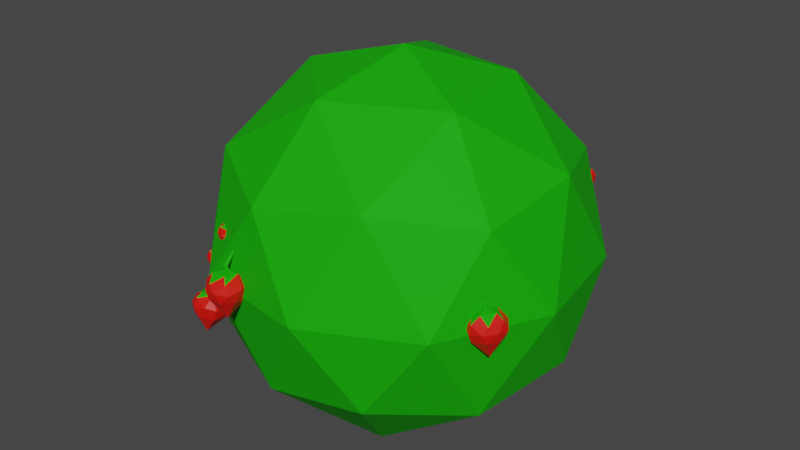 # Source: buch_berri.blend  (saved by Blender 2.91.10; exported with 4.5.12 LTS)
import bpy
from mathutils import Matrix  # noqa: F401  (used for matrix-valued properties, if any)

bpy.ops.wm.read_factory_settings(use_empty=True)
scene = bpy.context.scene
scene.name = 'Scene'

# ---- collections
col_collection = bpy.data.collections.new('Collection'); scene.collection.children.link(col_collection)
col_bush_berri = bpy.data.collections.new('bush_berri'); col_collection.children.link(col_bush_berri)

# ---- materials (node trees are filled in below, after node groups)
mat_berry = bpy.data.materials.new('berry')
mat_berry.use_transparent_shadow = False
mat_bush_berry = bpy.data.materials.new('bush_berry')
mat_bush_berry.alpha_threshold = 0.0
mat_bush_berry.use_transparent_shadow = False
mat_bush_berry.line_color = (0.0, 0.0, 0.0, 1.0)

# ---- node groups
ng_auto_smooth = bpy.data.node_groups.new('Auto Smooth', 'GeometryNodeTree')
_s = ng_auto_smooth.interface.new_socket(name='Geometry', in_out='OUTPUT', socket_type='NodeSocketGeometry')
_s = ng_auto_smooth.interface.new_socket(name='Geometry', in_out='INPUT', socket_type='NodeSocketGeometry')
_s = ng_auto_smooth.interface.new_socket(name='Angle', in_out='INPUT', socket_type='NodeSocketFloat')
_s.subtype = 'ANGLE'
_s.min_value = 0.0
_s.max_value = 3.142
ng_auto_smooth.is_modifier = True
_N = ng_auto_smooth.nodes; _L = ng_auto_smooth.links
n0 = _N.new('NodeGroupOutput'); n0.name = 'Group Output'; n0.location = (480, -100)
n1 = _N.new('NodeGroupInput'); n1.name = 'Group Input'; n1.location = (-420, -300)
n2 = _N.new('NodeGroupInput'); n2.name = 'Group Input.001'; n2.location = (-60, -100)
n3 = _N.new('GeometryNodeSetShadeSmooth'); n3.name = 'Set Shade Smooth'; n3.location = (120, -100)
n3.domain = 'EDGE'
n4 = _N.new('GeometryNodeSetShadeSmooth'); n4.name = 'Set Shade Smooth.001'; n4.location = (300, -100)
n5 = _N.new('GeometryNodeInputMeshEdgeAngle'); n5.name = 'Edge Angle'; n5.location = (-420, -220)
n6 = _N.new('GeometryNodeInputEdgeSmooth'); n6.name = 'Is Edge Smooth'; n6.location = (-60, -160)
n7 = _N.new('GeometryNodeInputShadeSmooth'); n7.name = 'Is Face Smooth'; n7.location = (-240, -340)
n8 = _N.new('FunctionNodeBooleanMath'); n8.name = 'Boolean Math'; n8.location = (-60, -220)
n9 = _N.new('FunctionNodeCompare'); n9.name = 'Compare'; n9.location = (-240, -180)
n9.operation = 'LESS_EQUAL'
_L.new(n5.outputs[0], n9.inputs[0])
_L.new(n4.outputs[0], n0.inputs[0])
_L.new(n1.outputs[1], n9.inputs[1])
_L.new(n9.outputs[0], n8.inputs[0])
_L.new(n7.outputs[0], n8.inputs[1])
_L.new(n2.outputs[0], n3.inputs[0])
_L.new(n6.outputs[0], n3.inputs[1])
_L.new(n3.outputs[0], n4.inputs[0])
_L.new(n8.outputs[0], n3.inputs[2])
n0.is_active_output = True

# ---- material node trees
mat_berry.use_nodes = True; mat_berry.node_tree.nodes.clear()
_N = mat_berry.node_tree.nodes; _L = mat_berry.node_tree.links
n0 = _N.new('ShaderNodeBsdfPrincipled'); n0.name = 'Principled BSDF'; n0.location = (10, 300)
n0.distribution = 'GGX'
n0.subsurface_method = 'BURLEY'
n0.inputs[0].default_value = (0.8, 0.004581, 0.0, 1.0)
n0.inputs[3].default_value = 1.45
n0.inputs[27].default_value = (0.0, 0.0, 0.0, 1.0)
n0.inputs[28].default_value = 1.0
n1 = _N.new('ShaderNodeOutputMaterial'); n1.name = 'Material Output'; n1.location = (300, 300)
_L.new(n0.outputs[0], n1.inputs[0])
n1.is_active_output = True
mat_bush_berry.use_nodes = True; mat_bush_berry.node_tree.nodes.clear()
_N = mat_bush_berry.node_tree.nodes; _L = mat_bush_berry.node_tree.links
n0 = _N.new('ShaderNodeOutputMaterial'); n0.name = 'Material Output'; n0.location = (300, 300)
n1 = _N.new('ShaderNodeBsdfPrincipled'); n1.name = 'Principled BSDF'; n1.location = (10, 300)
n1.distribution = 'GGX'
n1.subsurface_method = 'BURLEY'
n1.inputs[0].default_value = (0.008532, 0.4109, 0.001385, 1.0)
n1.inputs[2].default_value = 0.6837
n1.inputs[3].default_value = 1.45
n1.inputs[13].default_value = 0.1809
n1.inputs[27].default_value = (0.0, 0.0, 0.0, 1.0)
n1.inputs[28].default_value = 1.0
_L.new(n1.outputs[0], n0.inputs[0])
n0.is_active_output = True

# ---- world
world_world = bpy.data.worlds.new('World'); scene.world = world_world
world_world.use_nodes = True; world_world.node_tree.nodes.clear()
_N = world_world.node_tree.nodes; _L = world_world.node_tree.links
n0 = _N.new('ShaderNodeOutputWorld'); n0.name = 'World Output'; n0.location = (300, 300)
n1 = _N.new('ShaderNodeBackground'); n1.name = 'Background'; n1.location = (10, 300)
n1.inputs[0].default_value = (0.05088, 0.05088, 0.05088, 1.0)
_L.new(n1.outputs[0], n0.inputs[0])
n0.is_active_output = True
world_world.color = (0.05088, 0.05088, 0.05088)
world_world.use_sun_shadow = False
world_world.sun_shadow_jitter_overblur = 0.0

# ---- meshes
me_009 = bpy.data.meshes.new('Окружность.009')
me_009.from_pydata([(0.5608, 0.7198, 0.1354), (0.5422, 0.7412, 0.1348), (0.6034, 0.7995, 0.1721), (0.624, 0.7741, 0.1728), (0.6265, 0.7426, 0.1644), (0.5734, 0.8071, 0.1596), (0.5941, 0.727, 0.1219), (0.5617, 0.7387, 0.1177), (0.5524, 0.7738, 0.1192), (0.571, 0.8003, 0.1344), (0.6007, 0.8012, 0.1464), (0.6233, 0.7812, 0.1505), (0.6254, 0.7476, 0.1398), (0.6048, 0.7778, 0.08806), (0.6171, 0.7427, 0.1817), (0.6084, 0.7793, 0.1876), (0.5741, 0.7964, 0.1829), (0.5442, 0.7905, 0.1582), (0.5344, 0.767, 0.1447), (0.5418, 0.7347, 0.1548), (0.5758, 0.7112, 0.1467), (0.602, 0.7146, 0.1566), (0.5711, 0.7498, 0.1963), (0.5674, 0.7539, 0.1938), (0.5632, 0.7517, 0.192), (0.5647, 0.7458, 0.1899), (0.5673, 0.7438, 0.1921), (0.5779, 0.7233, 0.1821), (0.5967, 0.7537, 0.1976), (0.5713, 0.7782, 0.1942), (0.5452, 0.7643, 0.182), (0.5508, 0.7343, 0.1749), (0.5659, 0.7411, 0.1996), (0.5701, 0.7474, 0.203), (0.5617, 0.7489, 0.1996), (0.5631, 0.743, 0.1976), (0.566, 0.7513, 0.2008), (0.5445, 0.7271, 0.2152), (0.5465, 0.7315, 0.219), (0.5413, 0.7328, 0.2148), (0.5429, 0.7286, 0.2133), (0.544, 0.7345, 0.2168), (0.5233, 0.7224, 0.2222), (0.5223, 0.7184, 0.2219), (0.5243, 0.7229, 0.2257), (0.5191, 0.7242, 0.2215), (0.5207, 0.72, 0.22), (0.5218, 0.7259, 0.2235), (-0.4498, -0.3723, -0.3739), (-0.4322, -0.4175, -0.3647), (-0.5801, -0.4759, -0.3404), (-0.5987, -0.4231, -0.3507), (-0.5807, -0.371, -0.365), (-0.5306, -0.5061, -0.3438), (-0.4981, -0.3688, -0.4156), (-0.4516, -0.4058, -0.4039), (-0.4573, -0.4685, -0.397), (-0.5092, -0.5001, -0.3836), (-0.5625, -0.4842, -0.3812), (-0.589, -0.4386, -0.387), (-0.5681, -0.3837, -0.4049), (-0.5234, -0.4526, -0.4787), (-0.5759, -0.3733, -0.3311), (-0.5855, -0.4374, -0.3175), (-0.5388, -0.4844, -0.3057), (-0.4753, -0.4943, -0.3287), (-0.4396, -0.4626, -0.3446), (-0.4392, -0.4037, -0.3314), (-0.4747, -0.3484, -0.3638), (-0.523, -0.3387, -0.3628), (-0.5162, -0.4069, -0.2808), (-0.5112, -0.416, -0.2828), (-0.5025, -0.4148, -0.2832), (-0.5006, -0.4046, -0.2874), (-0.5046, -0.3996, -0.2852), (-0.5044, -0.3617, -0.3073), (-0.5588, -0.3997, -0.2936), (-0.5308, -0.4541, -0.285), (-0.4758, -0.4466, -0.2896), (-0.4641, -0.3952, -0.3036), (-0.5052, -0.3947, -0.2721), (-0.517, -0.4023, -0.2691), (-0.5029, -0.4098, -0.2698), (-0.5008, -0.3996, -0.2738), (-0.5116, -0.4113, -0.2704), (-0.473, -0.3803, -0.2337), (-0.4806, -0.386, -0.2287), (-0.4708, -0.3915, -0.2326), (-0.4703, -0.384, -0.236), (-0.4771, -0.3926, -0.2309), (-0.4414, -0.3825, -0.2098), (-0.4374, -0.3765, -0.2096), (-0.445, -0.3822, -0.2046), (-0.4353, -0.3878, -0.2085), (-0.4347, -0.3802, -0.2118), (-0.4415, -0.3888, -0.2068), (-0.5693, -0.2752, -0.2357), (-0.5714, -0.3035, -0.2338), (-0.6541, -0.2979, -0.1932), (-0.6507, -0.2654, -0.1955), (-0.6306, -0.2423, -0.2068), (-0.6389, -0.3254, -0.204), (-0.5986, -0.2579, -0.2495), (-0.5841, -0.2894, -0.2516), (-0.6023, -0.3205, -0.2466), (-0.6335, -0.3246, -0.2296), (-0.6546, -0.3032, -0.2186), (-0.6562, -0.2728, -0.217), (-0.6345, -0.2486, -0.2308), (-0.6434, -0.2889, -0.2789), (-0.6233, -0.2475, -0.1892), (-0.6427, -0.2788, -0.1798), (-0.6308, -0.3155, -0.1819), (-0.6066, -0.3346, -0.206), (-0.5836, -0.3262, -0.2213), (-0.5656, -0.2974, -0.2144), (-0.5733, -0.2576, -0.2257), (-0.5939, -0.2406, -0.2163), (-0.5952, -0.2837, -0.1727), (-0.5956, -0.2895, -0.1747), (-0.5911, -0.291, -0.1765), (-0.5882, -0.286, -0.1792), (-0.5884, -0.2826, -0.1773), (-0.5819, -0.2615, -0.1894), (-0.6159, -0.2683, -0.1719), (-0.6155, -0.3037, -0.1722), (-0.5877, -0.3134, -0.1848), (-0.5708, -0.2891, -0.1947), (-0.5852, -0.281, -0.1701), (-0.5925, -0.2822, -0.1662), (-0.5878, -0.2895, -0.1692), (-0.5847, -0.2845, -0.1718), (-0.5925, -0.288, -0.1679), (-0.5596, -0.285, -0.1552), (-0.5639, -0.2864, -0.151), (-0.5613, -0.2913, -0.1549), (-0.5596, -0.2873, -0.1569), (-0.5644, -0.2904, -0.1529), (-0.541, -0.2961, -0.1479), (-0.5375, -0.294, -0.1486), (-0.5418, -0.2954, -0.1445), (-0.5392, -0.3004, -0.1483), (-0.5375, -0.2964, -0.1503), (-0.5423, -0.2995, -0.1463), (-0.1125, -0.6038, -0.007734), (-0.06351, -0.608, -0.00301), (-0.07372, -0.7674, 0.01577), (-0.13, -0.7608, 0.01071), (-0.1701, -0.7214, 0.001451), (-0.02538, -0.7359, 0.009363), (-0.1403, -0.6441, -0.04883), (-0.08596, -0.6188, -0.04089), (-0.03164, -0.6514, -0.04008), (-0.02482, -0.7124, -0.02966), (-0.06219, -0.7536, -0.02565), (-0.1151, -0.7573, -0.02697), (-0.1567, -0.7139, -0.03951), (-0.082, -0.7007, -0.1197), (-0.1629, -0.7194, 0.03497), (-0.1086, -0.7565, 0.04233), (-0.04505, -0.7354, 0.04939), (-0.01048, -0.6817, 0.02548), (-0.02464, -0.6352, 0.01263), (-0.07601, -0.6097, 0.03148), (-0.1439, -0.6162, 0.004659), (-0.1735, -0.6555, 0.006618), (-0.1024, -0.6824, 0.08169), (-0.09225, -0.6818, 0.07883), (-0.08953, -0.6734, 0.0785), (-0.09818, -0.667, 0.07525), (-0.1043, -0.6686, 0.07795), (-0.14, -0.6511, 0.05968), (-0.1286, -0.7171, 0.06973), (-0.06689, -0.7158, 0.07293), (-0.05, -0.663, 0.06903), (-0.09211, -0.6295, 0.06003), (-0.1077, -0.6675, 0.09148), (-0.1058, -0.6816, 0.09376), (-0.09296, -0.6721, 0.0923), (-0.1016, -0.6656, 0.0893), (-0.09553, -0.6806, 0.09154), (-0.1032, -0.6338, 0.131), (-0.101, -0.6433, 0.1354), (-0.09208, -0.6368, 0.1311), (-0.09892, -0.6329, 0.1284), (-0.09372, -0.643, 0.1326), (-0.08529, -0.6074, 0.1546), (-0.08891, -0.6012, 0.1553), (-0.08673, -0.6107, 0.1597), (-0.07781, -0.6042, 0.1554), (-0.08466, -0.6003, 0.1527), (-0.07944, -0.6104, 0.1569), (-0.153, -0.5478, 0.1354), (-0.1551, -0.5761, 0.1348), (-0.2395, -0.5738, 0.1721), (-0.2361, -0.5413, 0.1728), (-0.2156, -0.5173, 0.1644), (-0.2237, -0.6004, 0.1596), (-0.1817, -0.5292, 0.1219), (-0.167, -0.5604, 0.1177), (-0.1854, -0.5918, 0.1192), (-0.2173, -0.5973, 0.1344), (-0.2389, -0.5769, 0.1464), (-0.2406, -0.5468, 0.1505), (-0.2183, -0.5216, 0.1398), (-0.2251, -0.5575, 0.08806), (-0.209, -0.524, 0.1817), (-0.2288, -0.5559, 0.1876), (-0.2167, -0.5924, 0.1829), (-0.1914, -0.6094, 0.1582), (-0.1678, -0.5997, 0.1447), (-0.1502, -0.5717, 0.1548), (-0.1575, -0.5311, 0.1467), (-0.1785, -0.5149, 0.1566), (-0.1816, -0.5616, 0.1963), (-0.1818, -0.5672, 0.1938), (-0.1773, -0.5686, 0.192), (-0.1742, -0.5633, 0.1899), (-0.1746, -0.5601, 0.1921), (-0.1676, -0.5381, 0.1821), (-0.2024, -0.5462, 0.1976), (-0.2018, -0.5815, 0.1942), (-0.1735, -0.5902, 0.182), (-0.1562, -0.5651, 0.1749), (-0.1717, -0.5592, 0.1996), (-0.1791, -0.5606, 0.203), (-0.1743, -0.5677, 0.1996), (-0.1711, -0.5625, 0.1976), (-0.179, -0.5663, 0.2008), (-0.1467, -0.5644, 0.2152), (-0.1512, -0.5662, 0.219), (-0.1485, -0.5708, 0.2148), (-0.1467, -0.5666, 0.2133), (-0.1516, -0.5701, 0.2168), (-0.1285, -0.5761, 0.2222), (-0.1249, -0.5741, 0.2219), (-0.1294, -0.5758, 0.2257), (-0.1267, -0.5804, 0.2215), (-0.1249, -0.5763, 0.22), (-0.1298, -0.5797, 0.2235), (0.7386, -0.2332, -0.01503), (0.7718, -0.1969, -0.01031), (0.892, -0.302, 0.008471), (0.8525, -0.3427, 0.003417), (0.7968, -0.3505, -0.005847), (0.8965, -0.2445, 0.002065), (0.7536, -0.2798, -0.05613), (0.7667, -0.2213, -0.04818), (0.8257, -0.1981, -0.04737), (0.8782, -0.2298, -0.03696), (0.8881, -0.2845, -0.03295), (0.8588, -0.3287, -0.03427), (0.7991, -0.3353, -0.0468), (0.8341, -0.268, -0.127), (0.7996, -0.3436, 0.02768), (0.8622, -0.3231, 0.03504), (0.8841, -0.2598, 0.04209), (0.8625, -0.1997, 0.01818), (0.817, -0.1826, 0.005329), (0.7656, -0.2078, 0.02418), (0.7294, -0.2656, -0.002639), (0.7425, -0.3131, -0.0006795), (0.8071, -0.273, 0.07439), (0.8128, -0.2646, 0.07154), (0.8078, -0.2573, 0.07121), (0.7975, -0.2603, 0.06795), (0.795, -0.2661, 0.07065), (0.7594, -0.2838, 0.05238), (0.8187, -0.3149, 0.06243), (0.8553, -0.2652, 0.06563), (0.8236, -0.2196, 0.06173), (0.7715, -0.2327, 0.05273), (0.7921, -0.2682, 0.08419), (0.8045, -0.2753, 0.08646), (0.8048, -0.2593, 0.085), (0.7943, -0.2621, 0.082), (0.8099, -0.2665, 0.08424), (0.7682, -0.2441, 0.1237), (0.777, -0.2481, 0.1281), (0.7773, -0.2371, 0.1238), (0.77, -0.2401, 0.1211), (0.7812, -0.2421, 0.1253), (0.758, -0.2138, 0.1473), (0.7509, -0.2129, 0.148), (0.7598, -0.2169, 0.1525), (0.7601, -0.2059, 0.1481), (0.7528, -0.209, 0.1454), (0.764, -0.211, 0.1496), (0.4893, 0.7757, -0.007734), (0.4413, 0.765, -0.00301), (0.4034, 0.9202, 0.01577), (0.4591, 0.9307, 0.01071), (0.5091, 0.9051, 0.001451), (0.3667, 0.8757, 0.009363), (0.5038, 0.8224, -0.04883), (0.4595, 0.782, -0.04089), (0.3979, 0.7969, -0.04008), (0.3731, 0.8531, -0.02966), (0.3965, 0.9035, -0.02565), (0.4459, 0.9229, -0.02697), (0.4985, 0.8939, -0.03951), (0.4312, 0.859, -0.1197), (0.5028, 0.901, 0.03497), (0.4399, 0.9202, 0.04233), (0.3856, 0.8811, 0.04939), (0.3686, 0.8194, 0.02548), (0.3961, 0.7793, 0.01263), (0.4527, 0.7704, 0.03148), (0.5155, 0.7969, 0.004659), (0.5321, 0.8432, 0.006618), (0.4561, 0.8476, 0.08169), (0.4466, 0.844, 0.07883), (0.4466, 0.8352, 0.0785), (0.4567, 0.8317, 0.07525), (0.4621, 0.835, 0.07795), (0.5014, 0.829, 0.05968), (0.4708, 0.8886, 0.06973), (0.4123, 0.8689, 0.07293), (0.4119, 0.8134, 0.06903), (0.4621, 0.7941, 0.06003), (0.4657, 0.835, 0.09148), (0.4596, 0.8479, 0.09376), (0.4502, 0.835, 0.0923), (0.4604, 0.8313, 0.0893), (0.4501, 0.8438, 0.09154), (0.4714, 0.8015, 0.131), (0.4665, 0.8099, 0.1354), (0.4599, 0.8011, 0.1311), (0.4676, 0.7994, 0.1284), (0.4596, 0.8074, 0.1326), (0.4622, 0.7709, 0.1546), (0.4675, 0.7661, 0.1553), (0.4626, 0.7745, 0.1597), (0.4561, 0.7657, 0.1554), (0.4638, 0.764, 0.1527), (0.4558, 0.772, 0.1569), (-0.536, 0.5237, -0.04366), (-0.5381, 0.4954, -0.04176), (-0.6208, 0.501, -0.001155), (-0.6174, 0.5335, -0.003483), (-0.5973, 0.5567, -0.01476), (-0.6056, 0.4735, -0.01201), (-0.5653, 0.541, -0.05748), (-0.5508, 0.5095, -0.05956), (-0.569, 0.4784, -0.05456), (-0.6002, 0.4743, -0.03759), (-0.6213, 0.4957, -0.02654), (-0.6229, 0.5261, -0.02498), (-0.6012, 0.5503, -0.03875), (-0.6101, 0.51, -0.08685), (-0.59, 0.5515, 0.002806), (-0.6094, 0.5201, 0.0122), (-0.5975, 0.4834, 0.01016), (-0.5733, 0.4643, -0.01398), (-0.5503, 0.4727, -0.02931), (-0.5323, 0.5015, -0.02239), (-0.54, 0.5413, -0.03368), (-0.5606, 0.5583, -0.02431), (-0.5619, 0.5152, 0.01931), (-0.5623, 0.5094, 0.01735), (-0.5578, 0.5079, 0.0155), (-0.5549, 0.5129, 0.0128), (-0.5551, 0.5163, 0.01473), (-0.5486, 0.5374, 0.002588), (-0.5826, 0.5306, 0.02017), (-0.5822, 0.4952, 0.01985), (-0.5544, 0.4855, 0.007232), (-0.5375, 0.5098, -0.002715), (-0.5519, 0.5179, 0.02196), (-0.5592, 0.5167, 0.0258), (-0.5545, 0.5094, 0.02284), (-0.5514, 0.5144, 0.02023), (-0.5592, 0.5109, 0.0241), (-0.5263, 0.5139, 0.03686), (-0.5306, 0.5125, 0.04099), (-0.528, 0.5076, 0.03712), (-0.5263, 0.5116, 0.03517), (-0.5311, 0.5085, 0.03917), (-0.5077, 0.5028, 0.04409), (-0.5042, 0.5049, 0.04343), (-0.5085, 0.5035, 0.04756), (-0.5059, 0.4985, 0.04369), (-0.5042, 0.5025, 0.04173), (-0.509, 0.4994, 0.04574), (0.119, 0.1122, -0.7371), (0.4637, -0.5504, -0.3991), (-0.4046, -0.4204, -0.3991), (-0.5493, 0.4455, -0.3991), (0.2296, 0.8507, -0.3991), (0.8556, 0.2352, -0.3991), (0.008457, -0.6264, 0.3477), (-0.6176, -0.01094, 0.3477), (-0.2257, 0.7747, 0.3477), (0.6426, 0.6447, 0.3477), (0.7873, -0.2212, 0.3477), (0.119, 0.1122, 0.8093), (-0.1887, -0.2009, -0.7359), (0.3216, -0.2773, -0.7359), (0.01388, -0.5903, -0.4647), (0.7546, -0.2049, -0.4647), (0.552, 0.1845, -0.7359), (-0.2738, 0.3081, -0.7359), (-0.5815, -0.004921, -0.4647), (0.184, 0.5463, -0.7359), (-0.2088, 0.7422, -0.4647), (0.617, 0.6186, -0.4647), (0.7144, -0.4732, -0.02568), (0.9448, -0.01145, -0.02568), (-0.2537, -0.635, -0.02568), (0.2566, -0.7114, -0.02568), (-0.7068, 0.2358, -0.02568), (-0.6217, -0.2732, -0.02568), (-0.01862, 0.9357, -0.02568), (-0.4764, 0.6975, -0.02568), (0.8597, 0.4975, -0.02568), (0.4917, 0.8593, -0.02568), (0.4468, -0.5179, 0.4133), (-0.3789, -0.3943, 0.4133), (-0.5166, 0.4292, 0.4133), (0.2241, 0.8146, 0.4133), (0.8196, 0.2292, 0.4133), (0.05403, -0.322, 0.6846), (0.5118, -0.0838, 0.6846), (-0.3139, 0.0398, 0.6846), (-0.0836, 0.5016, 0.6846), (0.4267, 0.4252, 0.6846)], [], [(17, 5, 9), (0, 7, 6), (21, 6, 12), (5, 2, 10), (1, 18, 8), (2, 3, 11), (4, 12, 11), (18, 17, 8), (9, 13, 8), (6, 13, 12), (10, 13, 9), (7, 13, 6), (8, 13, 7), (11, 13, 10), (12, 13, 11), (4, 14, 21), (0, 20, 19), (2, 5, 16), (3, 2, 15), (15, 16, 29), (20, 27, 31), (14, 28, 27), (16, 17, 30), (17, 18, 30), (14, 15, 28), (18, 19, 30), (19, 31, 30), (26, 32, 35, 25), (23, 36, 33, 22), (25, 35, 34, 24), (22, 33, 32, 26), (24, 34, 36, 23), (0, 6, 20), (21, 12, 4), (1, 7, 0), (2, 11, 10), (1, 8, 7), (4, 11, 3), (17, 9, 8), (20, 6, 21), (5, 10, 9), (5, 17, 16), (0, 19, 1), (2, 16, 15), (1, 19, 18), (3, 15, 14), (3, 14, 4), (15, 29, 28), (20, 31, 19), (14, 27, 21), (16, 30, 29), (21, 27, 20), (26, 27, 28, 22), (22, 28, 29, 23), (23, 29, 30, 24), (24, 30, 31, 25), (25, 31, 27, 26), (33, 38, 37, 32), (34, 39, 41, 36), (32, 37, 40, 35), (36, 41, 38, 33), (35, 40, 39, 34), (41, 47, 44, 38), (40, 46, 45, 39), (38, 44, 43, 37), (39, 45, 47, 41), (37, 43, 46, 40), (43, 42, 46), (44, 42, 43), (45, 42, 47), (46, 42, 45), (47, 42, 44), (65, 53, 57), (48, 55, 54), (69, 54, 60), (53, 50, 58), (49, 66, 56), (50, 51, 59), (52, 60, 59), (66, 65, 56), (57, 61, 56), (54, 61, 60), (58, 61, 57), (55, 61, 54), (56, 61, 55), (59, 61, 58), (60, 61, 59), (52, 62, 69), (48, 68, 67), (50, 53, 64), (51, 50, 63), (63, 64, 77), (68, 75, 79), (62, 76, 75), (64, 65, 78), (65, 66, 78), (62, 63, 76), (66, 67, 78), (67, 79, 78), (74, 80, 83, 73), (71, 84, 81, 70), (73, 83, 82, 72), (70, 81, 80, 74), (72, 82, 84, 71), (48, 54, 68), (69, 60, 52), (49, 55, 48), (50, 59, 58), (49, 56, 55), (52, 59, 51), (65, 57, 56), (68, 54, 69), (53, 58, 57), (53, 65, 64), (48, 67, 49), (50, 64, 63), (49, 67, 66), (51, 63, 62), (51, 62, 52), (63, 77, 76), (68, 79, 67), (62, 75, 69), (64, 78, 77), (69, 75, 68), (74, 75, 76, 70), (70, 76, 77, 71), (71, 77, 78, 72), (72, 78, 79, 73), (73, 79, 75, 74), (81, 86, 85, 80), (82, 87, 89, 84), (80, 85, 88, 83), (84, 89, 86, 81), (83, 88, 87, 82), (89, 95, 92, 86), (88, 94, 93, 87), (86, 92, 91, 85), (87, 93, 95, 89), (85, 91, 94, 88), (91, 90, 94), (92, 90, 91), (93, 90, 95), (94, 90, 93), (95, 90, 92), (113, 101, 105), (96, 103, 102), (117, 102, 108), (101, 98, 106), (97, 114, 104), (98, 99, 107), (100, 108, 107), (114, 113, 104), (105, 109, 104), (102, 109, 108), (106, 109, 105), (103, 109, 102), (104, 109, 103), (107, 109, 106), (108, 109, 107), (100, 110, 117), (96, 116, 115), (98, 101, 112), (99, 98, 111), (111, 112, 125), (116, 123, 127), (110, 124, 123), (112, 113, 126), (113, 114, 126), (110, 111, 124), (114, 115, 126), (115, 127, 126), (122, 128, 131, 121), (119, 132, 129, 118), (121, 131, 130, 120), (118, 129, 128, 122), (120, 130, 132, 119), (96, 102, 116), (117, 108, 100), (97, 103, 96), (98, 107, 106), (97, 104, 103), (100, 107, 99), (113, 105, 104), (116, 102, 117), (101, 106, 105), (101, 113, 112), (96, 115, 97), (98, 112, 111), (97, 115, 114), (99, 111, 110), (99, 110, 100), (111, 125, 124), (116, 127, 115), (110, 123, 117), (112, 126, 125), (117, 123, 116), (122, 123, 124, 118), (118, 124, 125, 119), (119, 125, 126, 120), (120, 126, 127, 121), (121, 127, 123, 122), (129, 134, 133, 128), (130, 135, 137, 132), (128, 133, 136, 131), (132, 137, 134, 129), (131, 136, 135, 130), (137, 143, 140, 134), (136, 142, 141, 135), (134, 140, 139, 133), (135, 141, 143, 137), (133, 139, 142, 136), (139, 138, 142), (140, 138, 139), (141, 138, 143), (142, 138, 141), (143, 138, 140), (161, 149, 153), (144, 151, 150), (165, 150, 156), (149, 146, 154), (145, 162, 152), (146, 147, 155), (148, 156, 155), (162, 161, 152), (153, 157, 152), (150, 157, 156), (154, 157, 153), (151, 157, 150), (152, 157, 151), (155, 157, 154), (156, 157, 155), (148, 158, 165), (144, 164, 163), (146, 149, 160), (147, 146, 159), (159, 160, 173), (164, 171, 175), (158, 172, 171), (160, 161, 174), (161, 162, 174), (158, 159, 172), (162, 163, 174), (163, 175, 174), (170, 176, 179, 169), (167, 180, 177, 166), (169, 179, 178, 168), (166, 177, 176, 170), (168, 178, 180, 167), (144, 150, 164), (165, 156, 148), (145, 151, 144), (146, 155, 154), (145, 152, 151), (148, 155, 147), (161, 153, 152), (164, 150, 165), (149, 154, 153), (149, 161, 160), (144, 163, 145), (146, 160, 159), (145, 163, 162), (147, 159, 158), (147, 158, 148), (159, 173, 172), (164, 175, 163), (158, 171, 165), (160, 174, 173), (165, 171, 164), (170, 171, 172, 166), (166, 172, 173, 167), (167, 173, 174, 168), (168, 174, 175, 169), (169, 175, 171, 170), (177, 182, 181, 176), (178, 183, 185, 180), (176, 181, 184, 179), (180, 185, 182, 177), (179, 184, 183, 178), (185, 191, 188, 182), (184, 190, 189, 183), (182, 188, 187, 181), (183, 189, 191, 185), (181, 187, 190, 184), (187, 186, 190), (188, 186, 187), (189, 186, 191), (190, 186, 189), (191, 186, 188), (209, 197, 201), (192, 199, 198), (213, 198, 204), (197, 194, 202), (193, 210, 200), (194, 195, 203), (196, 204, 203), (210, 209, 200), (201, 205, 200), (198, 205, 204), (202, 205, 201), (199, 205, 198), (200, 205, 199), (203, 205, 202), (204, 205, 203), (196, 206, 213), (192, 212, 211), (194, 197, 208), (195, 194, 207), (207, 208, 221), (212, 219, 223), (206, 220, 219), (208, 209, 222), (209, 210, 222), (206, 207, 220), (210, 211, 222), (211, 223, 222), (218, 224, 227, 217), (215, 228, 225, 214), (217, 227, 226, 216), (214, 225, 224, 218), (216, 226, 228, 215), (192, 198, 212), (213, 204, 196), (193, 199, 192), (194, 203, 202), (193, 200, 199), (196, 203, 195), (209, 201, 200), (212, 198, 213), (197, 202, 201), (197, 209, 208), (192, 211, 193), (194, 208, 207), (193, 211, 210), (195, 207, 206), (195, 206, 196), (207, 221, 220), (212, 223, 211), (206, 219, 213), (208, 222, 221), (213, 219, 212), (218, 219, 220, 214), (214, 220, 221, 215), (215, 221, 222, 216), (216, 222, 223, 217), (217, 223, 219, 218), (225, 230, 229, 224), (226, 231, 233, 228), (224, 229, 232, 227), (228, 233, 230, 225), (227, 232, 231, 226), (233, 239, 236, 230), (232, 238, 237, 231), (230, 236, 235, 229), (231, 237, 239, 233), (229, 235, 238, 232), (235, 234, 238), (236, 234, 235), (237, 234, 239), (238, 234, 237), (239, 234, 236), (257, 245, 249), (240, 247, 246), (261, 246, 252), (245, 242, 250), (241, 258, 248), (242, 243, 251), (244, 252, 251), (258, 257, 248), (249, 253, 248), (246, 253, 252), (250, 253, 249), (247, 253, 246), (248, 253, 247), (251, 253, 250), (252, 253, 251), (244, 254, 261), (240, 260, 259), (242, 245, 256), (243, 242, 255), (255, 256, 269), (260, 267, 271), (254, 268, 267), (256, 257, 270), (257, 258, 270), (254, 255, 268), (258, 259, 270), (259, 271, 270), (266, 272, 275, 265), (263, 276, 273, 262), (265, 275, 274, 264), (262, 273, 272, 266), (264, 274, 276, 263), (240, 246, 260), (261, 252, 244), (241, 247, 240), (242, 251, 250), (241, 248, 247), (244, 251, 243), (257, 249, 248), (260, 246, 261), (245, 250, 249), (245, 257, 256), (240, 259, 241), (242, 256, 255), (241, 259, 258), (243, 255, 254), (243, 254, 244), (255, 269, 268), (260, 271, 259), (254, 267, 261), (256, 270, 269), (261, 267, 260), (266, 267, 268, 262), (262, 268, 269, 263), (263, 269, 270, 264), (264, 270, 271, 265), (265, 271, 267, 266), (273, 278, 277, 272), (274, 279, 281, 276), (272, 277, 280, 275), (276, 281, 278, 273), (275, 280, 279, 274), (281, 287, 284, 278), (280, 286, 285, 279), (278, 284, 283, 277), (279, 285, 287, 281), (277, 283, 286, 280), (283, 282, 286), (284, 282, 283), (285, 282, 287), (286, 282, 285), (287, 282, 284), (305, 293, 297), (288, 295, 294), (309, 294, 300), (293, 290, 298), (289, 306, 296), (290, 291, 299), (292, 300, 299), (306, 305, 296), (297, 301, 296), (294, 301, 300), (298, 301, 297), (295, 301, 294), (296, 301, 295), (299, 301, 298), (300, 301, 299), (292, 302, 309), (288, 308, 307), (290, 293, 304), (291, 290, 303), (303, 304, 317), (308, 315, 319), (302, 316, 315), (304, 305, 318), (305, 306, 318), (302, 303, 316), (306, 307, 318), (307, 319, 318), (314, 320, 323, 313), (311, 324, 321, 310), (313, 323, 322, 312), (310, 321, 320, 314), (312, 322, 324, 311), (288, 294, 308), (309, 300, 292), (289, 295, 288), (290, 299, 298), (289, 296, 295), (292, 299, 291), (305, 297, 296), (308, 294, 309), (293, 298, 297), (293, 305, 304), (288, 307, 289), (290, 304, 303), (289, 307, 306), (291, 303, 302), (291, 302, 292), (303, 317, 316), (308, 319, 307), (302, 315, 309), (304, 318, 317), (309, 315, 308), (314, 315, 316, 310), (310, 316, 317, 311), (311, 317, 318, 312), (312, 318, 319, 313), (313, 319, 315, 314), (321, 326, 325, 320), (322, 327, 329, 324), (320, 325, 328, 323), (324, 329, 326, 321), (323, 328, 327, 322), (329, 335, 332, 326), (328, 334, 333, 327), (326, 332, 331, 325), (327, 333, 335, 329), (325, 331, 334, 328), (331, 330, 334), (332, 330, 331), (333, 330, 335), (334, 330, 333), (335, 330, 332), (353, 341, 345), (336, 343, 342), (357, 342, 348), (341, 338, 346), (337, 354, 344), (338, 339, 347), (340, 348, 347), (354, 353, 344), (345, 349, 344), (342, 349, 348), (346, 349, 345), (343, 349, 342), (344, 349, 343), (347, 349, 346), (348, 349, 347), (340, 350, 357), (336, 356, 355), (338, 341, 352), (339, 338, 351), (351, 352, 365), (356, 363, 367), (350, 364, 363), (352, 353, 366), (353, 354, 366), (350, 351, 364), (354, 355, 366), (355, 367, 366), (362, 368, 371, 361), (359, 372, 369, 358), (361, 371, 370, 360), (358, 369, 368, 362), (360, 370, 372, 359), (336, 342, 356), (357, 348, 340), (337, 343, 336), (338, 347, 346), (337, 344, 343), (340, 347, 339), (353, 345, 344), (356, 342, 357), (341, 346, 345), (341, 353, 352), (336, 355, 337), (338, 352, 351), (337, 355, 354), (339, 351, 350), (339, 350, 340), (351, 365, 364), (356, 367, 355), (350, 363, 357), (352, 366, 365), (357, 363, 356), (362, 363, 364, 358), (358, 364, 365, 359), (359, 365, 366, 360), (360, 366, 367, 361), (361, 367, 363, 362), (369, 374, 373, 368), (370, 375, 377, 372), (368, 373, 376, 371), (372, 377, 374, 369), (371, 376, 375, 370), (377, 383, 380, 374), (376, 382, 381, 375), (374, 380, 379, 373), (375, 381, 383, 377), (373, 379, 382, 376), (379, 378, 382), (380, 378, 379), (381, 378, 383), (382, 378, 381), (383, 378, 380), (384, 397, 396), (385, 397, 399), (384, 396, 401), (384, 401, 403), (384, 403, 400), (385, 399, 406), (386, 398, 408), (387, 402, 410), (388, 404, 412), (389, 405, 414), (385, 406, 409), (386, 408, 411), (387, 410, 413), (388, 412, 415), (389, 414, 407), (390, 416, 421), (391, 417, 423), (392, 418, 424), (393, 419, 425), (394, 420, 422), (422, 425, 395), (422, 420, 425), (420, 393, 425), (425, 424, 395), (425, 419, 424), (419, 392, 424), (424, 423, 395), (424, 418, 423), (418, 391, 423), (423, 421, 395), (423, 417, 421), (417, 390, 421), (421, 422, 395), (421, 416, 422), (416, 394, 422), (407, 420, 394), (407, 414, 420), (414, 393, 420), (415, 419, 393), (415, 412, 419), (412, 392, 419), (413, 418, 392), (413, 410, 418), (410, 391, 418), (411, 417, 391), (411, 408, 417), (408, 390, 417), (409, 416, 390), (409, 406, 416), (406, 394, 416), (414, 415, 393), (414, 405, 415), (405, 388, 415), (412, 413, 392), (412, 404, 413), (404, 387, 413), (410, 411, 391), (410, 402, 411), (402, 386, 411), (408, 409, 390), (408, 398, 409), (398, 385, 409), (406, 407, 394), (406, 399, 407), (399, 389, 407), (400, 405, 389), (400, 403, 405), (403, 388, 405), (403, 404, 388), (403, 401, 404), (401, 387, 404), (401, 402, 387), (401, 396, 402), (396, 386, 402), (399, 400, 389), (399, 397, 400), (397, 384, 400), (396, 398, 386), (396, 397, 398), (397, 385, 398)])
me_009.polygons.foreach_set('material_index', [0, 0, 0, 0, 0, 0, 0, 0, 0, 0, 0, 0, 0, 0, 0, 0, 0, 0, 0, 0, 1, 1, 0, 0, 0, 0, 1, 1, 1, 1, 1, 1, 0, 0, 0, 0, 0, 0, 0, 0, 0, 0, 0, 0, 0, 0, 0, 1, 0, 0, 1, 0, 1, 1, 1, 1, 1, 1, 1, 1, 1, 1, 1, 1, 1, 1, 1, 1, 1, 1, 1, 1, 0, 0, 0, 0, 0, 0, 0, 0, 0, 0, 0, 0, 0, 0, 0, 0, 0, 0, 0, 0, 1, 1, 0, 0, 0, 0, 1, 1, 1, 1, 1, 1, 0, 0, 0, 0, 0, 0, 0, 0, 0, 0, 0, 0, 0, 0, 0, 1, 0, 0, 1, 0, 1, 1, 1, 1, 1, 1, 1, 1, 1, 1, 1, 1, 1, 1, 1, 1, 1, 1, 1, 1, 0, 0, 0, 0, 0, 0, 0, 0, 0, 0, 0, 0, 0, 0, 0, 0, 0, 0, 0, 0, 1, 1, 0, 0, 0, 0, 1, 1, 1, 1, 1, 1, 0, 0, 0, 0, 0, 0, 0, 0, 0, 0, 0, 0, 0, 0, 0, 1, 0, 0, 1, 0, 1, 1, 1, 1, 1, 1, 1, 1, 1, 1, 1, 1, 1, 1, 1, 1, 1, 1, 1, 1, 0, 0, 0, 0, 0, 0, 0, 0, 0, 0, 0, 0, 0, 0, 0, 0, 0, 0, 0, 0, 1, 1, 0, 0, 0, 0, 1, 1, 1, 1, 1, 1, 0, 0, 0, 0, 0, 0, 0, 0, 0, 0, 0, 0, 0, 0, 0, 1, 0, 0, 1, 0, 1, 1, 1, 1, 1, 1, 1, 1, 1, 1, 1, 1, 1, 1, 1, 1, 1, 1, 1, 1, 0, 0, 0, 0, 0, 0, 0, 0, 0, 0, 0, 0, 0, 0, 0, 0, 0, 0, 0, 0, 1, 1, 0, 0, 0, 0, 1, 1, 1, 1, 1, 1, 0, 0, 0, 0, 0, 0, 0, 0, 0, 0, 0, 0, 0, 0, 0, 1, 0, 0, 1, 0, 1, 1, 1, 1, 1, 1, 1, 1, 1, 1, 1, 1, 1, 1, 1, 1, 1, 1, 1, 1, 0, 0, 0, 0, 0, 0, 0, 0, 0, 0, 0, 0, 0, 0, 0, 0, 0, 0, 0, 0, 1, 1, 0, 0, 0, 0, 1, 1, 1, 1, 1, 1, 0, 0, 0, 0, 0, 0, 0, 0, 0, 0, 0, 0, 0, 0, 0, 1, 0, 0, 1, 0, 1, 1, 1, 1, 1, 1, 1, 1, 1, 1, 1, 1, 1, 1, 1, 1, 1, 1, 1, 1, 0, 0, 0, 0, 0, 0, 0, 0, 0, 0, 0, 0, 0, 0, 0, 0, 0, 0, 0, 0, 1, 1, 0, 0, 0, 0, 1, 1, 1, 1, 1, 1, 0, 0, 0, 0, 0, 0, 0, 0, 0, 0, 0, 0, 0, 0, 0, 1, 0, 0, 1, 0, 1, 1, 1, 1, 1, 1, 1, 1, 1, 1, 1, 1, 1, 1, 1, 1, 1, 1, 1, 1, 0, 0, 0, 0, 0, 0, 0, 0, 0, 0, 0, 0, 0, 0, 0, 0, 0, 0, 0, 0, 1, 1, 0, 0, 0, 0, 1, 1, 1, 1, 1, 1, 0, 0, 0, 0, 0, 0, 0, 0, 0, 0, 0, 0, 0, 0, 0, 1, 0, 0, 1, 0, 1, 1, 1, 1, 1, 1, 1, 1, 1, 1, 1, 1, 1, 1, 1, 1, 1, 1, 1, 1, 1, 1, 1, 1, 1, 1, 1, 1, 1, 1, 1, 1, 1, 1, 1, 1, 1, 1, 1, 1, 1, 1, 1, 1, 1, 1, 1, 1, 1, 1, 1, 1, 1, 1, 1, 1, 1, 1, 1, 1, 1, 1, 1, 1, 1, 1, 1, 1, 1, 1, 1, 1, 1, 1, 1, 1, 1, 1, 1, 1, 1, 1, 1, 1, 1, 1, 1, 1, 1, 1, 1, 1, 1, 1, 1, 1, 1, 1, 1, 1])
_uv = me_009.uv_layers.new(name='UVКарта')
_uv.uv.foreach_set('vector', [0.0, 0.0, 0.0, 0.0, 0.0, 0.0, 0.0, 0.0, 0.0, 0.0, 0.0, 0.0, 0.0, 0.0, 0.0, 0.0, 0.0, 0.0, 0.0, 0.0, 0.0, 0.0, 0.0, 0.0, 0.0, 0.0, 0.0, 0.0, 0.0, 0.0, 0.0, 0.0, 0.0, 0.0, 0.0, 0.0, 0.0, 0.0, 0.0, 0.0, 0.0, 0.0, 0.0, 0.0, 0.0, 0.0, 0.0, 0.0, 0.0, 0.0, 0.0, 0.0, 0.0, 0.0, 0.0, 0.0, 0.0, 0.0, 0.0, 0.0, 0.0, 0.0, 0.0, 0.0, 0.0, 0.0, 0.0, 0.0, 0.0, 0.0, 0.0, 0.0, 0.0, 0.0, 0.0, 0.0, 0.0, 0.0, 0.0, 0.0, 0.0, 0.0, 0.0, 0.0, 0.0, 0.0, 0.0, 0.0, 0.0, 0.0, 0.0, 0.0, 0.0, 0.0, 0.0, 0.0, 0.0, 0.0, 0.0, 0.0, 0.0, 0.0, 0.0, 0.0, 0.0, 0.0, 0.0, 0.0, 0.0, 0.0, 0.0, 0.0, 0.0, 0.0, 0.0, 0.0, 0.0, 0.0, 0.0, 0.0, 0.0, 0.0, 0.0, 0.0, 0.0, 0.0, 0.0, 0.0, 0.0, 0.0, 0.0, 0.0, 0.0, 0.0, 0.0, 0.0, 0.0, 0.0, 0.0, 0.0, 0.0, 0.0, 0.0, 0.0, 0.0, 0.0, 0.0, 0.0, 0.0, 0.0, 0.0, 0.0, 0.0, 0.0, 0.0, 0.0, 0.0, 0.0, 0.0, 0.0, 0.0, 0.0, 0.0, 0.0, 0.0, 0.0, 0.0, 0.0, 0.0, 0.0, 0.0, 0.0, 0.0, 0.0, 0.0, 0.0, 0.0, 0.0, 0.0, 0.0, 0.0, 0.0, 0.0, 0.0, 0.0, 0.0, 0.0, 0.0, 0.0, 0.0, 0.0, 0.0, 0.0, 0.0, 0.0, 0.0, 0.0, 0.0, 0.0, 0.0, 0.0, 0.0, 0.0, 0.0, 0.0, 0.0, 0.0, 0.0, 0.0, 0.0, 0.0, 0.0, 0.0, 0.0, 0.0, 0.0, 0.0, 0.0, 0.0, 0.0, 0.0, 0.0, 0.0, 0.0, 0.0, 0.0, 0.0, 0.0, 0.0, 0.0, 0.0, 0.0, 0.0, 0.0, 0.0, 0.0, 0.0, 0.0, 0.0, 0.0, 0.0, 0.0, 0.0, 0.0, 0.0, 0.0, 0.0, 0.0, 0.0, 0.0, 0.0, 0.0, 0.0, 0.0, 0.0, 0.0, 0.0, 0.0, 0.0, 0.0, 0.0, 0.0, 0.0, 0.0, 0.0, 0.0, 0.0, 0.0, 0.0, 0.0, 0.0, 0.0, 0.0, 0.0, 0.0, 0.0, 0.0, 0.0, 0.0, 0.0, 0.0, 0.0, 0.0, 0.0, 0.0, 0.0, 0.0, 0.0, 0.0, 0.0, 0.0, 0.0, 0.0, 0.0, 0.0, 0.0, 0.0, 0.0, 0.0, 0.0, 0.0, 0.0, 0.0, 0.0, 0.0, 0.0, 0.0, 0.0, 0.0, 0.0, 0.0, 0.0, 0.0, 0.0, 0.0, 0.0, 0.0, 0.0, 0.0, 0.0, 0.0, 0.0, 0.0, 0.0, 0.0, 0.0, 0.0, 0.0, 0.0, 0.0, 0.0, 0.0, 0.0, 0.0, 0.0, 0.0, 0.0, 0.0, 0.0, 0.0, 0.0, 0.0, 0.0, 0.0, 0.0, 0.0, 0.0, 0.0, 0.0, 0.0, 0.0, 0.0, 0.0, 0.0, 0.0, 0.0, 0.0, 0.0, 0.0, 0.0, 0.0, 0.0, 0.0, 0.0, 0.0, 0.0, 0.0, 0.0, 0.0, 0.0, 0.0, 0.0, 0.0, 0.0, 0.0, 0.0, 0.0, 0.0, 0.0, 0.0, 0.0, 0.0, 0.0, 0.0, 0.0, 0.0, 0.0, 0.0, 0.0, 0.0, 0.0, 0.0, 0.0, 0.0, 0.0, 0.0, 0.0, 0.0, 0.0, 0.0, 0.0, 0.0, 0.0, 0.0, 0.0, 0.0, 0.0, 0.0, 0.0, 0.0, 0.0, 0.0, 0.0, 0.0, 0.0, 0.0, 0.0, 0.0, 0.0, 0.0, 0.0, 0.0, 0.0, 0.0, 0.0, 0.0, 0.0, 0.0, 0.0, 0.0, 0.0, 0.0, 0.0, 0.0, 0.0, 0.0, 0.0, 0.0, 0.0, 0.0, 0.0, 0.0, 0.0, 0.0, 0.0, 0.0, 0.0, 0.0, 0.0, 0.0, 0.0, 0.0, 0.0, 0.0, 0.0, 0.0, 0.0, 0.0, 0.0, 0.0, 0.0, 0.0, 0.0, 0.0, 0.0, 0.0, 0.0, 0.0, 0.0, 0.0, 0.0, 0.0, 0.0, 0.0, 0.0, 0.0, 0.0, 0.0, 0.0, 0.0, 0.0, 0.0, 0.0, 0.0, 0.0, 0.0, 0.0, 0.0, 0.0, 0.0, 0.0, 0.0, 0.0, 0.0, 0.0, 0.0, 0.0, 0.0, 0.0, 0.0, 0.0, 0.0, 0.0, 0.0, 0.0, 0.0, 0.0, 0.0, 0.0, 0.0, 0.0, 0.0, 0.0, 0.0, 0.0, 0.0, 0.0, 0.0, 0.0, 0.0, 0.0, 0.0, 0.0, 0.0, 0.0, 0.0, 0.0, 0.0, 0.0, 0.0, 0.0, 0.0, 0.0, 0.0, 0.0, 0.0, 0.0, 0.0, 0.0, 0.0, 0.0, 0.0, 0.0, 0.0, 0.0, 0.0, 0.0, 0.0, 0.0, 0.0, 0.0, 0.0, 0.0, 0.0, 0.0, 0.0, 0.0, 0.0, 0.0, 0.0, 0.0, 0.0, 0.0, 0.0, 0.0, 0.0, 0.0, 0.0, 0.0, 0.0, 0.0, 0.0, 0.0, 0.0, 0.0, 0.0, 0.0, 0.0, 0.0, 0.0, 0.0, 0.0, 0.0, 0.0, 0.0, 0.0, 0.0, 0.0, 0.0, 0.0, 0.0, 0.0, 0.0, 0.0, 0.0, 0.0, 0.0, 0.0, 0.0, 0.0, 0.0, 0.0, 0.0, 0.0, 0.0, 0.0, 0.0, 0.0, 0.0, 0.0, 0.0, 0.0, 0.0, 0.0, 0.0, 0.0, 0.0, 0.0, 0.0, 0.0, 0.0, 0.0, 0.0, 0.0, 0.0, 0.0, 0.0, 0.0, 0.0, 0.0, 0.0, 0.0, 0.0, 0.0, 0.0, 0.0, 0.0, 0.0, 0.0, 0.0, 0.0, 0.0, 0.0, 0.0, 0.0, 0.0, 0.0, 0.0, 0.0, 0.0, 0.0, 0.0, 0.0, 0.0, 0.0, 0.0, 0.0, 0.0, 0.0, 0.0, 0.0, 0.0, 0.0, 0.0, 0.0, 0.0, 0.0, 0.0, 0.0, 0.0, 0.0, 0.0, 0.0, 0.0, 0.0, 0.0, 0.0, 0.0, 0.0, 0.0, 0.0, 0.0, 0.0, 0.0, 0.0, 0.0, 0.0, 0.0, 0.0, 0.0, 0.0, 0.0, 0.0, 0.0, 0.0, 0.0, 0.0, 0.0, 0.0, 0.0, 0.0, 0.0, 0.0, 0.0, 0.0, 0.0, 0.0, 0.0, 0.0, 0.0, 0.0, 0.0, 0.0, 0.0, 0.0, 0.0, 0.0, 0.0, 0.0, 0.0, 0.0, 0.0, 0.0, 0.0, 0.0, 0.0, 0.0, 0.0, 0.0, 0.0, 0.0, 0.0, 0.0, 0.0, 0.0, 0.0, 0.0, 0.0, 0.0, 0.0, 0.0, 0.0, 0.0, 0.0, 0.0, 0.0, 0.0, 0.0, 0.0, 0.0, 0.0, 0.0, 0.0, 0.0, 0.0, 0.0, 0.0, 0.0, 0.0, 0.0, 0.0, 0.0, 0.0, 0.0, 0.0, 0.0, 0.0, 0.0, 0.0, 0.0, 0.0, 0.0, 0.0, 0.0, 0.0, 0.0, 0.0, 0.0, 0.0, 0.0, 0.0, 0.0, 0.0, 0.0, 0.0, 0.0, 0.0, 0.0, 0.0, 0.0, 0.0, 0.0, 0.0, 0.0, 0.0, 0.0, 0.0, 0.0, 0.0, 0.0, 0.0, 0.0, 0.0, 0.0, 0.0, 0.0, 0.0, 0.0, 0.0, 0.0, 0.0, 0.0, 0.0, 0.0, 0.0, 0.0, 0.0, 0.0, 0.0, 0.0, 0.0, 0.0, 0.0, 0.0, 0.0, 0.0, 0.0, 0.0, 0.0, 0.0, 0.0, 0.0, 0.0, 0.0, 0.0, 0.0, 0.0, 0.0, 0.0, 0.0, 0.0, 0.0, 0.0, 0.0, 0.0, 0.0, 0.0, 0.0, 0.0, 0.0, 0.0, 0.0, 0.0, 0.0, 0.0, 0.0, 0.0, 0.0, 0.0, 0.0, 0.0, 0.0, 0.0, 0.0, 0.0, 0.0, 0.0, 0.0, 0.0, 0.0, 0.0, 0.0, 0.0, 0.0, 0.0, 0.0, 0.0, 0.0, 0.0, 0.0, 0.0, 0.0, 0.0, 0.0, 0.0, 0.0, 0.0, 0.0, 0.0, 0.0, 0.0, 0.0, 0.0, 0.0, 0.0, 0.0, 0.0, 0.0, 0.0, 0.0, 0.0, 0.0, 0.0, 0.0, 0.0, 0.0, 0.0, 0.0, 0.0, 0.0, 0.0, 0.0, 0.0, 0.0, 0.0, 0.0, 0.0, 0.0, 0.0, 0.0, 0.0, 0.0, 0.0, 0.0, 0.0, 0.0, 0.0, 0.0, 0.0, 0.0, 0.0, 0.0, 0.0, 0.0, 0.0, 0.0, 0.0, 0.0, 0.0, 0.0, 0.0, 0.0, 0.0, 0.0, 0.0, 0.0, 0.0, 0.0, 0.0, 0.0, 0.0, 0.0, 0.0, 0.0, 0.0, 0.0, 0.0, 0.0, 0.0, 0.0, 0.0, 0.0, 0.0, 0.0, 0.0, 0.0, 0.0, 0.0, 0.0, 0.0, 0.0, 0.0, 0.0, 0.0, 0.0, 0.0, 0.0, 0.0, 0.0, 0.0, 0.0, 0.0, 0.0, 0.0, 0.0, 0.0, 0.0, 0.0, 0.0, 0.0, 0.0, 0.0, 0.0, 0.0, 0.0, 0.0, 0.0, 0.0, 0.0, 0.0, 0.0, 0.0, 0.0, 0.0, 0.0, 0.0, 0.0, 0.0, 0.0, 0.0, 0.0, 0.0, 0.0, 0.0, 0.0, 0.0, 0.0, 0.0, 0.0, 0.0, 0.0, 0.0, 0.0, 0.0, 0.0, 0.0, 0.0, 0.0, 0.0, 0.0, 0.0, 0.0, 0.0, 0.0, 0.0, 0.0, 0.0, 0.0, 0.0, 0.0, 0.0, 0.0, 0.0, 0.0, 0.0, 0.0, 0.0, 0.0, 0.0, 0.0, 0.0, 0.0, 0.0, 0.0, 0.0, 0.0, 0.0, 0.0, 0.0, 0.0, 0.0, 0.0, 0.0, 0.0, 0.0, 0.0, 0.0, 0.0, 0.0, 0.0, 0.0, 0.0, 0.0, 0.0, 0.0, 0.0, 0.0, 0.0, 0.0, 0.0, 0.0, 0.0, 0.0, 0.0, 0.0, 0.0, 0.0, 0.0, 0.0, 0.0, 0.0, 0.0, 0.0, 0.0, 0.0, 0.0, 0.0, 0.0, 0.0, 0.0, 0.0, 0.0, 0.0, 0.0, 0.0, 0.0, 0.0, 0.0, 0.0, 0.0, 0.0, 0.0, 0.0, 0.0, 0.0, 0.0, 0.0, 0.0, 0.0, 0.0, 0.0, 0.0, 0.0, 0.0, 0.0, 0.0, 0.0, 0.0, 0.0, 0.0, 0.0, 0.0, 0.0, 0.0, 0.0, 0.0, 0.0, 0.0, 0.0, 0.0, 0.0, 0.0, 0.0, 0.0, 0.0, 0.0, 0.0, 0.0, 0.0, 0.0, 0.0, 0.0, 0.0, 0.0, 0.0, 0.0, 0.0, 0.0, 0.0, 0.0, 0.0, 0.0, 0.0, 0.0, 0.0, 0.0, 0.0, 0.0, 0.0, 0.0, 0.0, 0.0, 0.0, 0.0, 0.0, 0.0, 0.0, 0.0, 0.0, 0.0, 0.0, 0.0, 0.0, 0.0, 0.0, 0.0, 0.0, 0.0, 0.0, 0.0, 0.0, 0.0, 0.0, 0.0, 0.0, 0.0, 0.0, 0.0, 0.0, 0.0, 0.0, 0.0, 0.0, 0.0, 0.0, 0.0, 0.0, 0.0, 0.0, 0.0, 0.0, 0.0, 0.0, 0.0, 0.0, 0.0, 0.0, 0.0, 0.0, 0.0, 0.0, 0.0, 0.0, 0.0, 0.0, 0.0, 0.0, 0.0, 0.0, 0.0, 0.0, 0.0, 0.0, 0.0, 0.0, 0.0, 0.0, 0.0, 0.0, 0.0, 0.0, 0.0, 0.0, 0.0, 0.0, 0.0, 0.0, 0.0, 0.0, 0.0, 0.0, 0.0, 0.0, 0.0, 0.0, 0.0, 0.0, 0.0, 0.0, 0.0, 0.0, 0.0, 0.0, 0.0, 0.0, 0.0, 0.0, 0.0, 0.0, 0.0, 0.0, 0.0, 0.0, 0.0, 0.0, 0.0, 0.0, 0.0, 0.0, 0.0, 0.0, 0.0, 0.0, 0.0, 0.0, 0.0, 0.0, 0.0, 0.0, 0.0, 0.0, 0.0, 0.0, 0.0, 0.0, 0.0, 0.0, 0.0, 0.0, 0.0, 0.0, 0.0, 0.0, 0.0, 0.0, 0.0, 0.0, 0.0, 0.0, 0.0, 0.0, 0.0, 0.0, 0.0, 0.0, 0.0, 0.0, 0.0, 0.0, 0.0, 0.0, 0.0, 0.0, 0.0, 0.0, 0.0, 0.0, 0.0, 0.0, 0.0, 0.0, 0.0, 0.0, 0.0, 0.0, 0.0, 0.0, 0.0, 0.0, 0.0, 0.0, 0.0, 0.0, 0.0, 0.0, 0.0, 0.0, 0.0, 0.0, 0.0, 0.0, 0.0, 0.0, 0.0, 0.0, 0.0, 0.0, 0.0, 0.0, 0.0, 0.0, 0.0, 0.0, 0.0, 0.0, 0.0, 0.0, 0.0, 0.0, 0.0, 0.0, 0.0, 0.0, 0.0, 0.0, 0.0, 0.0, 0.0, 0.0, 0.0, 0.0, 0.0, 0.0, 0.0, 0.0, 0.0, 0.0, 0.0, 0.0, 0.0, 0.0, 0.0, 0.0, 0.0, 0.0, 0.0, 0.0, 0.0, 0.0, 0.0, 0.0, 0.0, 0.0, 0.0, 0.0, 0.0, 0.0, 0.0, 0.0, 0.0, 0.0, 0.0, 0.0, 0.0, 0.0, 0.0, 0.0, 0.0, 0.0, 0.0, 0.0, 0.0, 0.0, 0.0, 0.0, 0.0, 0.0, 0.0, 0.0, 0.0, 0.0, 0.0, 0.0, 0.0, 0.0, 0.0, 0.0, 0.0, 0.0, 0.0, 0.0, 0.0, 0.0, 0.0, 0.0, 0.0, 0.0, 0.0, 0.0, 0.0, 0.0, 0.0, 0.0, 0.0, 0.0, 0.0, 0.0, 0.0, 0.0, 0.0, 0.0, 0.0, 0.0, 0.0, 0.0, 0.0, 0.0, 0.0, 0.0, 0.0, 0.0, 0.0, 0.0, 0.0, 0.0, 0.0, 0.0, 0.0, 0.0, 0.0, 0.0, 0.0, 0.0, 0.0, 0.0, 0.0, 0.0, 0.0, 0.0, 0.0, 0.0, 0.0, 0.0, 0.0, 0.0, 0.0, 0.0, 0.0, 0.0, 0.0, 0.0, 0.0, 0.0, 0.0, 0.0, 0.0, 0.0, 0.0, 0.0, 0.0, 0.0, 0.0, 0.0, 0.0, 0.0, 0.0, 0.0, 0.0, 0.0, 0.0, 0.0, 0.0, 0.0, 0.0, 0.0, 0.0, 0.0, 0.0, 0.0, 0.0, 0.0, 0.0, 0.0, 0.0, 0.0, 0.0, 0.0, 0.0, 0.0, 0.0, 0.0, 0.0, 0.0, 0.0, 0.0, 0.0, 0.0, 0.0, 0.0, 0.0, 0.0, 0.0, 0.0, 0.0, 0.0, 0.0, 0.0, 0.0, 0.0, 0.0, 0.0, 0.0, 0.0, 0.0, 0.0, 0.0, 0.0, 0.0, 0.0, 0.0, 0.0, 0.0, 0.0, 0.0, 0.0, 0.0, 0.0, 0.0, 0.0, 0.0, 0.0, 0.0, 0.0, 0.0, 0.0, 0.0, 0.0, 0.0, 0.0, 0.0, 0.0, 0.0, 0.0, 0.0, 0.0, 0.0, 0.0, 0.0, 0.0, 0.0, 0.0, 0.0, 0.0, 0.0, 0.0, 0.0, 0.0, 0.0, 0.0, 0.0, 0.0, 0.0, 0.0, 0.0, 0.0, 0.0, 0.0, 0.0, 0.0, 0.0, 0.0, 0.0, 0.0, 0.0, 0.0, 0.0, 0.0, 0.0, 0.0, 0.0, 0.0, 0.0, 0.0, 0.0, 0.0, 0.0, 0.0, 0.0, 0.0, 0.0, 0.0, 0.0, 0.0, 0.0, 0.0, 0.0, 0.0, 0.0, 0.0, 0.0, 0.0, 0.0, 0.0, 0.0, 0.0, 0.0, 0.0, 0.0, 0.0, 0.0, 0.0, 0.0, 0.0, 0.0, 0.0, 0.0, 0.0, 0.0, 0.0, 0.0, 0.0, 0.0, 0.0, 0.0, 0.0, 0.0, 0.0, 0.0, 0.0, 0.0, 0.0, 0.0, 0.0, 0.0, 0.0, 0.0, 0.0, 0.0, 0.0, 0.0, 0.0, 0.0, 0.0, 0.0, 0.0, 0.0, 0.0, 0.0, 0.0, 0.0, 0.0, 0.0, 0.0, 0.0, 0.0, 0.0, 0.0, 0.0, 0.0, 0.0, 0.0, 0.0, 0.0, 0.0, 0.0, 0.0, 0.0, 0.0, 0.0, 0.0, 0.0, 0.0, 0.0, 0.0, 0.0, 0.0, 0.0, 0.0, 0.0, 0.0, 0.0, 0.0, 0.0, 0.0, 0.0, 0.0, 0.0, 0.0, 0.0, 0.0, 0.0, 0.0, 0.0, 0.0, 0.0, 0.0, 0.0, 0.0, 0.0, 0.0, 0.0, 0.0, 0.0, 0.0, 0.0, 0.0, 0.0, 0.0, 0.0, 0.0, 0.0, 0.0, 0.0, 0.0, 0.0, 0.0, 0.0, 0.0, 0.0, 0.0, 0.0, 0.0, 0.0, 0.0, 0.0, 0.0, 0.0, 0.0, 0.0, 0.0, 0.0, 0.0, 0.0, 0.0, 0.0, 0.0, 0.0, 0.0, 0.0, 0.0, 0.0, 0.0, 0.0, 0.0, 0.0, 0.0, 0.0, 0.0, 0.0, 0.0, 0.0, 0.0, 0.0, 0.0, 0.0, 0.0, 0.0, 0.0, 0.0, 0.0, 0.0, 0.0, 0.0, 0.0, 0.0, 0.0, 0.0, 0.0, 0.0, 0.0, 0.0, 0.0, 0.0, 0.0, 0.0, 0.0, 0.0, 0.0, 0.0, 0.0, 0.0, 0.0, 0.0, 0.0, 0.0, 0.0, 0.0, 0.0, 0.0, 0.0, 0.0, 0.0, 0.0, 0.0, 0.0, 0.0, 0.0, 0.0, 0.0, 0.0, 0.0, 0.0, 0.0, 0.0, 0.0, 0.0, 0.0, 0.0, 0.0, 0.0, 0.0, 0.0, 0.0, 0.0, 0.0, 0.0, 0.0, 0.0, 0.0, 0.0, 0.0, 0.0, 0.0, 0.0, 0.0, 0.0, 0.0, 0.0, 0.0, 0.0, 0.0, 0.0, 0.0, 0.0, 0.0, 0.0, 0.0, 0.0, 0.0, 0.0, 0.0, 0.0, 0.0, 0.0, 0.0, 0.0, 0.0, 0.0, 0.0, 0.0, 0.0, 0.0, 0.0, 0.0, 0.0, 0.0, 0.0, 0.0, 0.0, 0.0, 0.0, 0.0, 0.0, 0.0, 0.0, 0.0, 0.0, 0.0, 0.0, 0.0, 0.0, 0.0, 0.0, 0.0, 0.0, 0.0, 0.0, 0.0, 0.0, 0.0, 0.0, 0.0, 0.0, 0.0, 0.0, 0.0, 0.0, 0.0, 0.0, 0.0, 0.0, 0.0, 0.0, 0.0, 0.0, 0.0, 0.0, 0.0, 0.0, 0.0, 0.0, 0.0, 0.0, 0.0, 0.0, 0.0, 0.0, 0.0, 0.0, 0.0, 0.0, 0.0, 0.0, 0.0, 0.0, 0.0, 0.0, 0.0, 0.0, 0.0, 0.0, 0.0, 0.0, 0.0, 0.0, 0.0, 0.0, 0.0, 0.0, 0.0, 0.0, 0.0, 0.0, 0.0, 0.0, 0.0, 0.0, 0.0, 0.0, 0.0, 0.0, 0.0, 0.0, 0.0, 0.0, 0.0, 0.0, 0.0, 0.0, 0.0, 0.0, 0.0, 0.0, 0.0, 0.0, 0.0, 0.0, 0.0, 0.0, 0.0, 0.0, 0.0, 0.0, 0.0, 0.0, 0.0, 0.0, 0.0, 0.0, 0.0, 0.0, 0.0, 0.0, 0.0, 0.0, 0.0, 0.0, 0.0, 0.0, 0.0, 0.0, 0.0, 0.0, 0.0, 0.0, 0.0, 0.0, 0.0, 0.0, 0.0, 0.0, 0.0, 0.0, 0.0, 0.0, 0.0, 0.0, 0.0, 0.0, 0.0, 0.0, 0.0, 0.0, 0.0, 0.0, 0.0, 0.0, 0.0, 0.0, 0.0, 0.0, 0.0, 0.0, 0.0, 0.0, 0.0, 0.0, 0.0, 0.0, 0.0, 0.0, 0.0, 0.0, 0.0, 0.0, 0.0, 0.0, 0.0, 0.0, 0.0, 0.0, 0.0, 0.0, 0.0, 0.0, 0.0, 0.0, 0.0, 0.0, 0.0, 0.0, 0.0, 0.0, 0.0, 0.0, 0.0, 0.0, 0.0, 0.0, 0.0, 0.0, 0.0, 0.0, 0.0, 0.0, 0.0, 0.0, 0.0, 0.0, 0.0, 0.0, 0.0, 0.0, 0.0, 0.0, 0.0, 0.0, 0.0, 0.0, 0.0, 0.0, 0.0, 0.0, 0.0, 0.0, 0.0, 0.0, 0.0, 0.0, 0.0, 0.0, 0.0, 0.0, 0.0, 0.0, 0.0, 0.0, 0.0, 0.0, 0.0, 0.0, 0.0, 0.0, 0.0, 0.0, 0.0, 0.0, 0.0, 0.0, 0.0, 0.0, 0.0, 0.0, 0.0, 0.0, 0.0, 0.0, 0.0, 0.0, 0.0, 0.0, 0.0, 0.0, 0.0, 0.0, 0.0, 0.0, 0.0, 0.0, 0.0, 0.0, 0.0, 0.0, 0.0, 0.0, 0.0, 0.0, 0.0, 0.0, 0.0, 0.0, 0.0, 0.0, 0.0, 0.0, 0.0, 0.0, 0.0, 0.0, 0.0, 0.0, 0.0, 0.0, 0.0, 0.0, 0.0, 0.0, 0.0, 0.0, 0.0, 0.0, 0.0, 0.0, 0.0, 0.0, 0.0, 0.0, 0.0, 0.0, 0.0, 0.0, 0.0, 0.0, 0.0, 0.0, 0.0, 0.0, 0.0, 0.0, 0.0, 0.0, 0.0, 0.0, 0.0, 0.0, 0.0, 0.0, 0.0, 0.0, 0.0, 0.0, 0.0, 0.0, 0.0, 0.0, 0.0, 0.0, 0.0, 0.0, 0.0, 0.0, 0.0, 0.0, 0.0, 0.0, 0.0, 0.0, 0.0, 0.0, 0.0, 0.0, 0.0, 0.0, 0.0, 0.0, 0.0, 0.0, 0.0, 0.0, 0.0, 0.0, 0.0, 0.0, 0.0, 0.0, 0.0, 0.0, 0.0, 0.0, 0.0, 0.0, 0.0, 0.0, 0.0, 0.0, 0.0, 0.0, 0.0, 0.0, 0.0, 0.0, 0.0, 0.0, 0.0, 0.0, 0.0, 0.0, 0.0, 0.0, 0.0, 0.0, 0.0, 0.0, 0.0, 0.0, 0.0, 0.0, 0.0, 0.0, 0.0, 0.0, 0.0, 0.0, 0.0, 0.0, 0.0, 0.0, 0.0, 0.0, 0.0, 0.0, 0.0, 0.0, 0.0, 0.0, 0.0, 0.0, 0.0, 0.0, 0.0, 0.0, 0.0, 0.0, 0.0, 0.0, 0.0, 0.0, 0.0, 0.0, 0.0, 0.0, 0.0, 0.0, 0.0, 0.0, 0.0, 0.0, 0.0, 0.0, 0.0, 0.0, 0.0, 0.0, 0.0, 0.0, 0.0, 0.0, 0.0, 0.0, 0.0, 0.0, 0.0, 0.0, 0.0, 0.0, 0.0, 0.0, 0.0, 0.0, 0.0, 0.0, 0.0, 0.0, 0.0, 0.0, 0.0, 0.0, 0.0, 0.0, 0.0, 0.0, 0.0, 0.0, 0.0, 0.0, 0.0, 0.0, 0.0, 0.0, 0.0, 0.0, 0.0, 0.0, 0.0, 0.0, 0.0, 0.0, 0.0, 0.0, 0.0, 0.0, 0.0, 0.0, 0.0, 0.0, 0.0, 0.0, 0.0, 0.0, 0.0, 0.0, 0.0, 0.0, 0.0, 0.0, 0.0, 0.0, 0.0, 0.0, 0.0, 0.0, 0.0, 0.0, 0.0, 0.0, 0.0, 0.0, 0.0, 0.0, 0.0, 0.0, 0.0, 0.0, 0.0, 0.0, 0.0, 0.0, 0.0, 0.0, 0.0, 0.0, 0.0, 0.0, 0.0, 0.0, 0.0, 0.0, 0.0, 0.0, 0.0, 0.0, 0.0, 0.0, 0.0, 0.0, 0.0, 0.0, 0.0, 0.0, 0.0, 0.0, 0.0, 0.0, 0.0, 0.0, 0.0, 0.0, 0.0, 0.0, 0.0, 0.0, 0.0, 0.0, 0.0, 0.0, 0.0, 0.0, 0.0, 0.0, 0.0, 0.0, 0.0, 0.0, 0.0, 0.0, 0.0, 0.0, 0.0, 0.0, 0.0, 0.0, 0.0, 0.0, 0.0, 0.0, 0.0, 0.0, 0.0, 0.0, 0.0, 0.0, 0.0, 0.0, 0.0, 0.0, 0.0, 0.0, 0.0, 0.0, 0.0, 0.0, 0.0, 0.0, 0.0, 0.0, 0.0, 0.0, 0.0, 0.0, 0.0, 0.0, 0.0, 0.0, 0.0, 0.0, 0.0, 0.0, 0.0, 0.0, 0.0, 0.0, 0.0, 0.0, 0.0, 0.0, 0.0, 0.0, 0.0, 0.0, 0.0, 0.0, 0.0, 0.0, 0.0, 0.0, 0.0, 0.0, 0.0, 0.0, 0.0, 0.0, 0.0, 0.0, 0.0, 0.0, 0.0, 0.0, 0.0, 0.0, 0.0, 0.0, 0.0, 0.0, 0.0, 0.0, 0.0, 0.0, 0.0, 0.0, 0.0, 0.0, 0.0, 0.0, 0.0, 0.0, 0.0, 0.0, 0.0, 0.0, 0.0, 0.0, 0.0, 0.0, 0.0, 0.0, 0.0, 0.0, 0.0, 0.0, 0.0, 0.0, 0.0, 0.0, 0.0, 0.0, 0.0, 0.0, 0.0, 0.0, 0.0, 0.0, 0.0, 0.0, 0.0, 0.0, 0.0, 0.0, 0.0, 0.0, 0.0, 0.0, 0.0, 0.0, 0.0, 0.0, 0.0, 0.0, 0.0, 0.0, 0.0, 0.0, 0.0, 0.0, 0.0, 0.0, 0.0, 0.0, 0.0, 0.0, 0.0, 0.0, 0.0, 0.0, 0.0, 0.0, 0.0, 0.0, 0.0, 0.0, 0.0, 0.0, 0.0, 0.0, 0.0, 0.0, 0.0, 0.0, 0.0, 0.0, 0.0, 0.0, 0.0, 0.0, 0.0, 0.0, 0.0, 0.0, 0.0, 0.0, 0.0, 0.0, 0.0, 0.0, 0.0, 0.0, 0.0, 0.0, 0.0, 0.0, 0.0, 0.0, 0.0, 0.0, 0.0, 0.0, 0.0, 0.0, 0.0, 0.0, 0.0, 0.0, 0.0, 0.0, 0.0, 0.0, 0.0, 0.0, 0.0, 0.0, 0.0, 0.0, 0.0, 0.0, 0.0, 0.0, 0.0, 0.0, 0.0, 0.0, 0.0, 0.0, 0.0, 0.0, 0.0, 0.0, 0.0, 0.0, 0.0, 0.0, 0.0, 0.0, 0.0, 0.0, 0.0, 0.0, 0.0, 0.0, 0.0, 0.0, 0.0, 0.0, 0.0, 0.0, 0.0, 0.0, 0.0, 0.0, 0.0, 0.0, 0.0, 0.0, 0.0, 0.0, 0.0, 0.0, 0.0, 0.0, 0.0, 0.0, 0.0, 0.0, 0.0, 0.0, 0.0, 0.0, 0.0, 0.0, 0.0, 0.0, 0.0, 0.0, 0.0, 0.0, 0.0, 0.0, 0.0, 0.0, 0.0, 0.0, 0.0, 0.0, 0.0, 0.0, 0.0, 0.0, 0.0, 0.0, 0.0, 0.0, 0.0, 0.0, 0.0, 0.0, 0.0, 0.0, 0.0, 0.0, 0.0, 0.0, 0.0, 0.0, 0.0, 0.0, 0.0, 0.0, 0.0, 0.0, 0.0, 0.0, 0.0, 0.0, 0.0, 0.0, 0.0, 0.0, 0.0, 0.0, 0.0, 0.0, 0.0, 0.0, 0.0, 0.0, 0.0, 0.0, 0.0, 0.0, 0.0, 0.0, 0.0, 0.0, 0.0, 0.0, 0.0, 0.0, 0.0, 0.0, 0.0, 0.0, 0.0, 0.0, 0.0, 0.0, 0.0, 0.0, 0.0, 0.0, 0.0, 0.0, 0.0, 0.0, 0.0, 0.0, 0.0, 0.0, 0.0, 0.0, 0.0, 0.0, 0.0, 0.0, 0.0, 0.0, 0.0, 0.0, 0.0, 0.0, 0.0, 0.0, 0.0, 0.0, 0.0, 0.0, 0.0, 0.0, 0.0, 0.0, 0.0, 0.0, 0.0, 0.0, 0.0, 0.0, 0.0, 0.0, 0.0, 0.0, 0.0, 0.0, 0.0, 0.0, 0.0, 0.0, 0.0, 0.0, 0.0, 0.0, 0.0, 0.0, 0.0, 0.0, 0.0, 0.0, 0.0, 0.0, 0.0, 0.0, 0.0, 0.0, 0.0, 0.0, 0.0, 0.0, 0.0, 0.0, 0.0, 0.0, 0.0, 0.0, 0.0, 0.0, 0.0, 0.0, 0.0, 0.0, 0.0, 0.0, 0.0, 0.0, 0.0, 0.0, 0.0, 0.0, 0.0, 0.0, 0.0, 0.0, 0.0, 0.0, 0.0, 0.0, 0.0, 0.0, 0.0, 0.0, 0.0, 0.0, 0.0, 0.0, 0.0, 0.0, 0.0, 0.0, 0.0, 0.0, 0.0, 0.0, 0.0, 0.0, 0.0, 0.0, 0.0, 0.0, 0.0, 0.0, 0.0, 0.0, 0.0, 0.0, 0.0, 0.0, 0.0, 0.0, 0.0, 0.0, 0.0, 0.0, 0.0, 0.0, 0.0, 0.0, 0.0, 0.0, 0.0, 0.0, 0.0, 0.0, 0.0, 0.0, 0.0, 0.0, 0.0, 0.0, 0.0, 0.0, 0.0, 0.0, 0.0, 0.0, 0.0, 0.0, 0.0, 0.0, 0.0, 0.0, 0.0, 0.0, 0.0, 0.0, 0.0, 0.0, 0.0, 0.0, 0.0, 0.0, 0.0, 0.0, 0.0, 0.0, 0.0, 0.0, 0.0, 0.0, 0.0, 0.0, 0.0, 0.0, 0.0, 0.0, 0.0, 0.0, 0.0, 0.0, 0.0, 0.0, 0.0, 0.0, 0.0, 0.0, 0.0, 0.0, 0.0, 0.0, 0.0, 0.0, 0.0, 0.0, 0.0, 0.0, 0.0, 0.0, 0.0, 0.0, 0.0, 0.0, 0.0, 0.0, 0.0, 0.0, 0.0, 0.0, 0.0, 0.0, 0.0, 0.0, 0.0, 0.0, 0.0, 0.0, 0.0, 0.0, 0.0, 0.0, 0.0, 0.0, 0.0, 0.0, 0.0, 0.0, 0.0, 0.0, 0.0, 0.0, 0.0, 0.0, 0.0, 0.0, 0.0, 0.0, 0.0, 0.0, 0.0, 0.0, 0.0, 0.0, 0.0, 0.0, 0.0, 0.0, 0.0, 0.0, 0.0, 0.0, 0.0, 0.0, 0.0, 0.0, 0.0, 0.0, 0.0, 0.0, 0.0, 0.0, 0.0, 0.0, 0.0, 0.0, 0.0, 0.0, 0.0, 0.0, 0.0, 0.0, 0.0, 0.0, 0.0, 0.0, 0.0, 0.0, 0.0, 0.0, 0.0, 0.0, 0.0, 0.0, 0.0, 0.0, 0.0, 0.0, 0.0, 0.0, 0.0, 0.0, 0.0, 0.0, 0.0, 0.0, 0.0, 0.0, 0.0, 0.0, 0.0, 0.0, 0.0, 0.0, 0.0, 0.0, 0.0, 0.0, 0.0, 0.0, 0.0, 0.0, 0.0, 0.0, 0.0, 0.0, 0.0, 0.0, 0.0, 0.0, 0.0, 0.0, 0.0, 0.0, 0.0, 0.0, 0.0, 0.0, 0.0, 0.0, 0.0, 0.0, 0.0, 0.0, 0.0, 0.0, 0.0, 0.0, 0.0, 0.0, 0.0, 0.0, 0.0, 0.0, 0.0, 0.0, 0.0, 0.0, 0.0, 0.0, 0.0, 0.0, 0.0, 0.0, 0.0, 0.0, 0.0, 0.0, 0.0, 0.0, 0.0, 0.0, 0.0, 0.0, 0.0, 0.0, 0.0, 0.0, 0.0, 0.0, 0.0, 0.0, 0.0, 0.0, 0.0, 0.0, 0.0, 0.0, 0.0, 0.0, 0.0, 0.0, 0.0, 0.0, 0.0, 0.0, 0.0, 0.0, 0.0, 0.0, 0.0, 0.0, 0.0, 0.0, 0.0, 0.0, 0.0, 0.0, 0.0, 0.0, 0.0, 0.0, 0.0, 0.0, 0.0, 0.0, 0.0, 0.0, 0.0, 0.0, 0.0, 0.0, 0.0, 0.0, 0.0, 0.0, 0.0, 0.0, 0.0, 0.0, 0.0, 0.0, 0.0, 0.0, 0.0, 0.0, 0.0, 0.0, 0.0, 0.0, 0.0, 0.0, 0.0, 0.0, 0.0, 0.0, 0.0, 0.0, 0.0, 0.0, 0.0, 0.0, 0.0, 0.0, 0.0, 0.0, 0.0, 0.0, 0.0, 0.0, 0.0, 0.0, 0.0, 0.0, 0.0, 0.0, 0.0, 0.0, 0.0, 0.0, 0.0, 0.0, 0.0, 0.0, 0.0, 0.0, 0.0, 0.0, 0.0, 0.0, 0.0, 0.0, 0.0, 0.0, 0.0, 0.0, 0.0, 0.0, 0.0, 0.0, 0.0, 0.0, 0.0, 0.0, 0.0, 0.0, 0.0, 0.0, 0.0, 0.0, 0.0, 0.0, 0.0, 0.0, 0.0, 0.0, 0.0, 0.0, 0.0, 0.0, 0.0, 0.0, 0.0, 0.0, 0.0, 0.0, 0.0, 0.0, 0.0, 0.0, 0.0, 0.0, 0.0, 0.0, 0.0, 0.0, 0.0, 0.0, 0.0, 0.0, 0.0, 0.0, 0.0, 0.0, 0.0, 0.0, 0.0, 0.0, 0.0, 0.0, 0.0, 0.0, 0.0, 0.0, 0.0, 0.0, 0.0, 0.0, 0.0, 0.0, 0.0, 0.0, 0.0, 0.0, 0.0, 0.0, 0.0, 0.0, 0.0, 0.0, 0.0, 0.0, 0.0, 0.0, 0.0, 0.0, 0.0, 0.0, 0.0, 0.0, 0.0, 0.0, 0.0, 0.0, 0.0, 0.0, 0.0, 0.0, 0.0, 0.0, 0.0, 0.0, 0.0, 0.0, 0.0, 0.0, 0.0, 0.0, 0.0, 0.0, 0.0, 0.0, 0.0, 0.0, 0.0, 0.0, 0.0, 0.0, 0.0, 0.0, 0.0, 0.0, 0.0, 0.0, 0.0, 0.0, 0.0, 0.0, 0.0, 0.0, 0.0, 0.0, 0.0, 0.0, 0.0, 0.0, 0.0, 0.0, 0.0, 0.0, 0.0, 0.0, 0.0, 0.0, 0.0, 0.0, 0.0, 0.0, 0.0, 0.0, 0.0, 0.0, 0.0, 0.0, 0.0, 0.0, 0.0, 0.0, 0.0, 0.0, 0.0, 0.0, 0.0, 0.0, 0.0, 0.0, 0.0, 0.0, 0.0, 0.0, 0.0, 0.0, 0.0, 0.0, 0.0, 0.0, 0.0, 0.0, 0.0, 0.0, 0.0, 0.0, 0.0, 0.0, 0.0, 0.0, 0.0, 0.0, 0.0, 0.0, 0.0, 0.0, 0.0, 0.0, 0.0, 0.0, 0.0, 0.0, 0.0, 0.0, 0.0, 0.0, 0.0, 0.0, 0.0, 0.0, 0.0, 0.0, 0.0, 0.0, 0.0, 0.0, 0.0, 0.0, 0.0, 0.0, 0.0, 0.0, 0.0, 0.0, 0.0, 0.0, 0.0, 0.0, 0.0, 0.0, 0.0, 0.0, 0.0, 0.0, 0.0, 0.0, 0.0, 0.0, 0.0, 0.0, 0.0, 0.0, 0.0, 0.0, 0.0, 0.0, 0.0, 0.0, 0.0, 0.0, 0.0, 0.0, 0.0, 0.0, 0.0, 0.0, 0.0, 0.0, 0.0, 0.0, 0.0, 0.0, 0.0, 0.0, 0.0, 0.0, 0.0, 0.0, 0.0, 0.0, 0.0, 0.0, 0.0, 0.0, 0.0, 0.0, 0.0, 0.0, 0.0, 0.0, 0.0, 0.0, 0.0, 0.0, 0.0, 0.0, 0.0, 0.0, 0.0, 0.0, 0.0, 0.0, 0.0, 0.0, 0.0, 0.0, 0.0, 0.0, 0.0, 0.0, 0.0, 0.0, 0.0, 0.0, 0.0, 0.0, 0.0, 0.0, 0.0, 0.0, 0.0, 0.0, 0.0, 0.0, 0.0, 0.0, 0.0, 0.0, 0.0, 0.0, 0.0, 0.0, 0.0, 0.0, 0.0, 0.0, 0.0, 0.0, 0.0, 0.0, 0.0, 0.0, 0.0, 0.0, 0.0, 0.0, 0.0, 0.0, 0.0, 0.0, 0.0, 0.0, 0.0, 0.0, 0.0, 0.0, 0.0, 0.0, 0.0, 0.0, 0.0, 0.0, 0.0, 0.0, 0.0, 0.0, 0.0, 0.0, 0.0, 0.0, 0.0, 0.0, 0.0, 0.0, 0.0, 0.0, 0.0, 0.0, 0.0, 0.0, 0.0, 0.0, 0.0, 0.0, 0.0, 0.0, 0.0, 0.0, 0.0, 0.0, 0.0, 0.0, 0.0, 0.0, 0.0, 0.0, 0.0, 0.0, 0.0, 0.0, 0.0, 0.0, 0.0, 0.0, 0.0, 0.0, 0.0, 0.0, 0.0, 0.0, 0.0, 0.0, 0.0, 0.0, 0.0, 0.0, 0.0, 0.0, 0.0, 0.0, 0.0, 0.0, 0.0, 0.0, 0.0, 0.0, 0.0, 0.0, 0.0, 0.0, 0.0, 0.0, 0.0, 0.0, 0.0, 0.0, 0.0, 0.0, 0.0, 0.0, 0.0, 0.0, 0.0, 0.0, 0.0, 0.0, 0.0, 0.0, 0.0, 0.0, 0.0, 0.0, 0.0, 0.0, 0.0, 0.0, 0.0, 0.0, 0.0, 0.0, 0.0, 0.0, 0.0, 0.0, 0.0, 0.0, 0.0, 0.0, 0.0, 0.0, 0.0, 0.0, 0.0, 0.0, 0.0, 0.0, 0.0, 0.0, 0.0, 0.0, 0.0, 0.0, 0.0, 0.0, 0.0, 0.0, 0.0, 0.0, 0.0, 0.0, 0.0, 0.0, 0.0, 0.0, 0.0, 0.0, 0.0, 0.0, 0.0, 0.8182, 0.0, 0.7727, 0.07873, 0.8636, 0.07873, 0.7273, 0.1575, 0.6818, 0.07873, 0.6364, 0.1575, 0.09091, 0.0, 0.04545, 0.07873, 0.1364, 0.07873, 0.2727, 0.0, 0.2273, 0.07873, 0.3182, 0.07873, 0.4545, 0.0, 0.4091, 0.07873, 0.5, 0.07873, 0.7273, 0.1575, 0.6364, 0.1575, 0.6818, 0.2362, 0.9091, 0.1575, 0.8182, 0.1575, 0.8636, 0.2362, 0.1818, 0.1575, 0.09091, 0.1575, 0.1364, 0.2362, 0.3636, 0.1575, 0.2727, 0.1575, 0.3182, 0.2362, 0.5455, 0.1575, 0.4545, 0.1575, 0.5, 0.2362, 0.7273, 0.1575, 0.6818, 0.2362, 0.7727, 0.2362, 0.9091, 0.1575, 0.8636, 0.2362, 0.9545, 0.2362, 0.1818, 0.1575, 0.1364, 0.2362, 0.2273, 0.2362, 0.3636, 0.1575, 0.3182, 0.2362, 0.4091, 0.2362, 0.5455, 0.1575, 0.5, 0.2362, 0.5909, 0.2362, 0.8182, 0.3149, 0.7273, 0.3149, 0.7727, 0.3937, 1.0, 0.3149, 0.9091, 0.3149, 0.9545, 0.3937, 0.2727, 0.3149, 0.1818, 0.3149, 0.2273, 0.3937, 0.4545, 0.3149, 0.3636, 0.3149, 0.4091, 0.3937, 0.6364, 0.3149, 0.5455, 0.3149, 0.5909, 0.3937, 0.5909, 0.3937, 0.5, 0.3937, 0.5455, 0.4724, 0.5909, 0.3937, 0.5455, 0.3149, 0.5, 0.3937, 0.5455, 0.3149, 0.4545, 0.3149, 0.5, 0.3937, 0.4091, 0.3937, 0.3182, 0.3937, 0.3636, 0.4724, 0.4091, 0.3937, 0.3636, 0.3149, 0.3182, 0.3937, 0.3636, 0.3149, 0.2727, 0.3149, 0.3182, 0.3937, 0.2273, 0.3937, 0.1364, 0.3937, 0.1818, 0.4724, 0.2273, 0.3937, 0.1818, 0.3149, 0.1364, 0.3937, 0.1818, 0.3149, 0.09091, 0.3149, 0.1364, 0.3937, 0.9545, 0.3937, 0.8636, 0.3937, 0.9091, 0.4724, 0.9545, 0.3937, 0.9091, 0.3149, 0.8636, 0.3937, 0.9091, 0.3149, 0.8182, 0.3149, 0.8636, 0.3937, 0.7727, 0.3937, 0.6818, 0.3937, 0.7273, 0.4724, 0.7727, 0.3937, 0.7273, 0.3149, 0.6818, 0.3937, 0.7273, 0.3149, 0.6364, 0.3149, 0.6818, 0.3937, 0.5909, 0.2362, 0.5455, 0.3149, 0.6364, 0.3149, 0.5909, 0.2362, 0.5, 0.2362, 0.5455, 0.3149, 0.5, 0.2362, 0.4545, 0.3149, 0.5455, 0.3149, 0.4091, 0.2362, 0.3636, 0.3149, 0.4545, 0.3149, 0.4091, 0.2362, 0.3182, 0.2362, 0.3636, 0.3149, 0.3182, 0.2362, 0.2727, 0.3149, 0.3636, 0.3149, 0.2273, 0.2362, 0.1818, 0.3149, 0.2727, 0.3149, 0.2273, 0.2362, 0.1364, 0.2362, 0.1818, 0.3149, 0.1364, 0.2362, 0.09091, 0.3149, 0.1818, 0.3149, 0.9545, 0.2362, 0.9091, 0.3149, 1.0, 0.3149, 0.9545, 0.2362, 0.8636, 0.2362, 0.9091, 0.3149, 0.8636, 0.2362, 0.8182, 0.3149, 0.9091, 0.3149, 0.7727, 0.2362, 0.7273, 0.3149, 0.8182, 0.3149, 0.7727, 0.2362, 0.6818, 0.2362, 0.7273, 0.3149, 0.6818, 0.2362, 0.6364, 0.3149, 0.7273, 0.3149, 0.5, 0.2362, 0.4091, 0.2362, 0.4545, 0.3149, 0.5, 0.2362, 0.4545, 0.1575, 0.4091, 0.2362, 0.4545, 0.1575, 0.3636, 0.1575, 0.4091, 0.2362, 0.3182, 0.2362, 0.2273, 0.2362, 0.2727, 0.3149, 0.3182, 0.2362, 0.2727, 0.1575, 0.2273, 0.2362, 0.2727, 0.1575, 0.1818, 0.1575, 0.2273, 0.2362, 0.1364, 0.2362, 0.04545, 0.2362, 0.09091, 0.3149, 0.1364, 0.2362, 0.09091, 0.1575, 0.04545, 0.2362, 0.09091, 0.1575, 0.0, 0.1575, 0.04545, 0.2362, 0.8636, 0.2362, 0.7727, 0.2362, 0.8182, 0.3149, 0.8636, 0.2362, 0.8182, 0.1575, 0.7727, 0.2362, 0.8182, 0.1575, 0.7273, 0.1575, 0.7727, 0.2362, 0.6818, 0.2362, 0.5909, 0.2362, 0.6364, 0.3149, 0.6818, 0.2362, 0.6364, 0.1575, 0.5909, 0.2362, 0.6364, 0.1575, 0.5455, 0.1575, 0.5909, 0.2362, 0.5, 0.07873, 0.4545, 0.1575, 0.5455, 0.1575, 0.5, 0.07873, 0.4091, 0.07873, 0.4545, 0.1575, 0.4091, 0.07873, 0.3636, 0.1575, 0.4545, 0.1575, 0.3182, 0.07873, 0.2727, 0.1575, 0.3636, 0.1575, 0.3182, 0.07873, 0.2273, 0.07873, 0.2727, 0.1575, 0.2273, 0.07873, 0.1818, 0.1575, 0.2727, 0.1575, 0.1364, 0.07873, 0.09091, 0.1575, 0.1818, 0.1575, 0.1364, 0.07873, 0.04545, 0.07873, 0.09091, 0.1575, 0.04545, 0.07873, 0.0, 0.1575, 0.09091, 0.1575, 0.6364, 0.1575, 0.5909, 0.07873, 0.5455, 0.1575, 0.6364, 0.1575, 0.6818, 0.07873, 0.5909, 0.07873, 0.6818, 0.07873, 0.6364, 0.0, 0.5909, 0.07873, 0.8636, 0.07873, 0.8182, 0.1575, 0.9091, 0.1575, 0.8636, 0.07873, 0.7727, 0.07873, 0.8182, 0.1575, 0.7727, 0.07873, 0.7273, 0.1575, 0.8182, 0.1575])
me_009.materials.append(mat_berry)
me_009.materials.append(mat_bush_berry)
me_009.use_remesh_fix_poles = True
me_009.use_remesh_preserve_attributes = False
me_009.use_mirror_vertex_groups = False
me_009.update()

# ---- objects
ob_berry_001 = bpy.data.objects.new('berry.001', me_009)

# ---- transforms, parenting, visibility, modifiers, constraints
ob_berry_001.location = (0.0, 0.0, 0.0)
ob_berry_001.lineart.crease_threshold = 0.0
_m = ob_berry_001.modifiers.new('Auto Smooth', 'NODES')
_m.node_group = ng_auto_smooth
_gi = [s.identifier for s in ng_auto_smooth.interface.items_tree if s.item_type == 'SOCKET' and s.in_out == 'INPUT']
_m[_gi[1]] = 0.5236  # Angle

# ---- collection membership
col_bush_berri.objects.link(ob_berry_001)

# ---- scene / render settings (as saved in the file)
scene.frame_start = 1; scene.frame_end = 250; scene.frame_set(1)
scene.render.engine = 'BLENDER_EEVEE_NEXT'
scene.cycles.use_denoising = False
scene.cycles.samples = 128
scene.cycles.sampling_pattern = 'TABULATED_SOBOL'
scene.cycles.use_adaptive_sampling = False
scene.cycles.use_light_tree = False
scene.view_settings.view_transform = 'Filmic'
bpy.context.view_layer.update()

# ---- added for rendering (the .blend has no active camera and no usable light): camera, sun
cam_auto = bpy.data.cameras.new('AutoCamera')
cam_auto.lens = 50.0
cam_auto.sensor_width = 36.0
cam_auto.clip_end = 1000.0
ob_auto_camera = bpy.data.objects.new('AutoCamera', cam_auto)
scene.collection.objects.link(ob_auto_camera)
ob_auto_camera.location = (2.73911, -3.05998, 2.13218)
ob_auto_camera.rotation_euler = (1.09748, -7.21219e-08, 0.694738)
scene.camera = ob_auto_camera
light_auto_sun = bpy.data.lights.new('AutoSun', 'SUN')
light_auto_sun.energy = 3.0
light_auto_sun.angle = 0.0523599
ob_auto_sun = bpy.data.objects.new('AutoSun', light_auto_sun)
scene.collection.objects.link(ob_auto_sun)
ob_auto_sun.rotation_euler = (0.872665, 0.174533, 0.523599)
bpy.context.view_layer.update()
